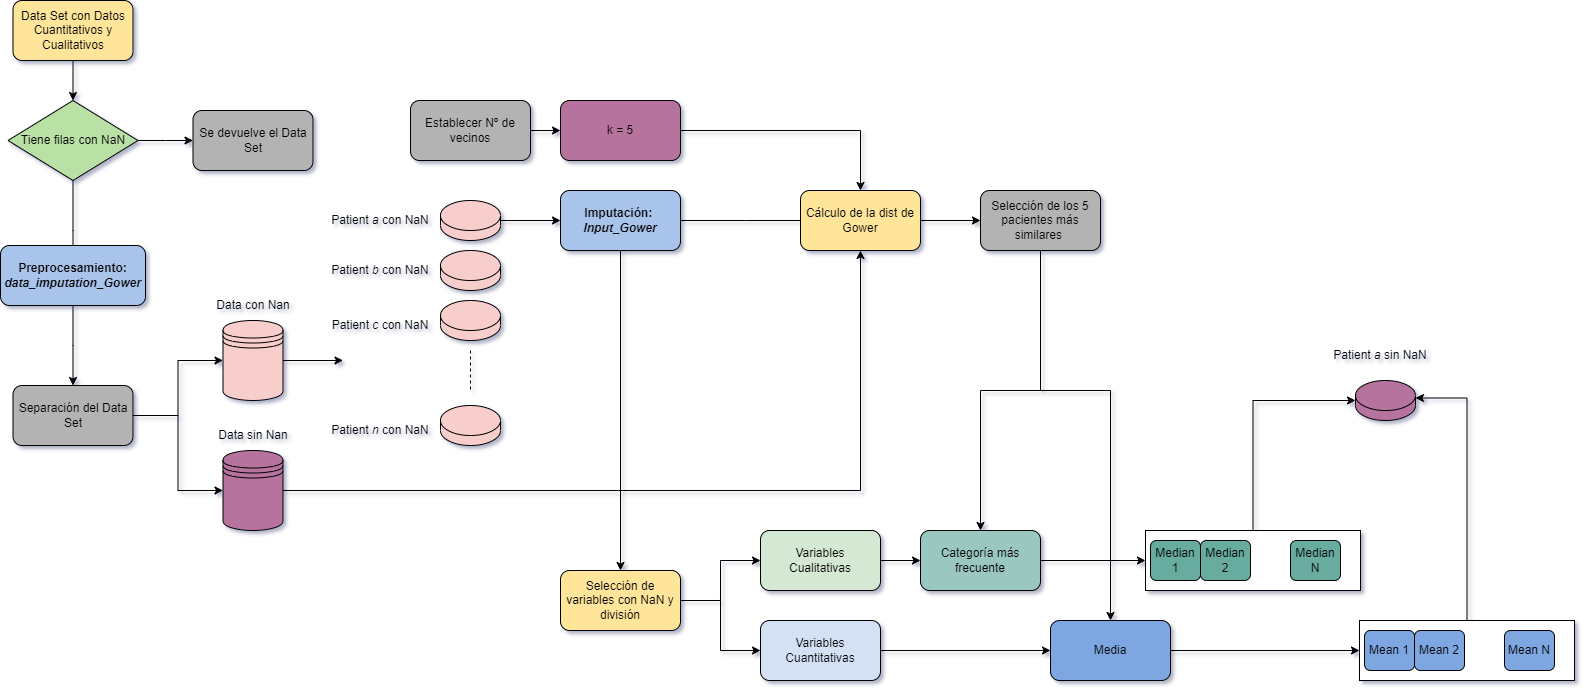

The diagram above was exported from draw.io. Its source (the exported page's mxGraphModel, read from the mxfile embedded in the PNG):
<mxGraphModel dx="1420" dy="776" grid="1" gridSize="10" guides="1" tooltips="1" connect="1" arrows="1" fold="1" page="1" pageScale="1" pageWidth="827" pageHeight="1169" math="0" shadow="0">
  <root>
    <mxCell id="WIyWlLk6GJQsqaUBKTNV-0" />
    <mxCell id="WIyWlLk6GJQsqaUBKTNV-1" parent="WIyWlLk6GJQsqaUBKTNV-0" />
    <mxCell id="u8Sj48tqhcd2fZeriozT-24" style="edgeStyle=orthogonalEdgeStyle;rounded=0;orthogonalLoop=1;jettySize=auto;html=1;entryX=0.5;entryY=0;entryDx=0;entryDy=0;" parent="WIyWlLk6GJQsqaUBKTNV-1" source="u8Sj48tqhcd2fZeriozT-13" target="u8Sj48tqhcd2fZeriozT-14" edge="1">
      <mxGeometry relative="1" as="geometry" />
    </mxCell>
    <mxCell id="u8Sj48tqhcd2fZeriozT-13" value="Data Set con Datos Cuantitativos y Cualitativos" style="rounded=1;whiteSpace=wrap;html=1;fillColor=#FFE599;" parent="WIyWlLk6GJQsqaUBKTNV-1" vertex="1">
      <mxGeometry x="22.5" y="10" width="120" height="60" as="geometry" />
    </mxCell>
    <mxCell id="u8Sj48tqhcd2fZeriozT-15" style="edgeStyle=orthogonalEdgeStyle;rounded=0;orthogonalLoop=1;jettySize=auto;html=1;" parent="WIyWlLk6GJQsqaUBKTNV-1" source="u8Sj48tqhcd2fZeriozT-14" edge="1">
      <mxGeometry relative="1" as="geometry">
        <mxPoint x="82.5" y="290" as="targetPoint" />
      </mxGeometry>
    </mxCell>
    <mxCell id="u8Sj48tqhcd2fZeriozT-16" style="edgeStyle=orthogonalEdgeStyle;rounded=0;orthogonalLoop=1;jettySize=auto;html=1;" parent="WIyWlLk6GJQsqaUBKTNV-1" source="u8Sj48tqhcd2fZeriozT-14" edge="1">
      <mxGeometry relative="1" as="geometry">
        <mxPoint x="202.5" y="150" as="targetPoint" />
      </mxGeometry>
    </mxCell>
    <mxCell id="u8Sj48tqhcd2fZeriozT-14" value="Tiene filas con NaN" style="rhombus;whiteSpace=wrap;html=1;fillColor=#B9E0A5;" parent="WIyWlLk6GJQsqaUBKTNV-1" vertex="1">
      <mxGeometry x="17.5" y="110" width="130" height="80" as="geometry" />
    </mxCell>
    <mxCell id="u8Sj48tqhcd2fZeriozT-18" value="Se devuelve el Data Set" style="rounded=1;whiteSpace=wrap;html=1;fillColor=#B3B3B3;" parent="WIyWlLk6GJQsqaUBKTNV-1" vertex="1">
      <mxGeometry x="202.5" y="120" width="120" height="60" as="geometry" />
    </mxCell>
    <mxCell id="u8Sj48tqhcd2fZeriozT-20" style="edgeStyle=orthogonalEdgeStyle;rounded=0;orthogonalLoop=1;jettySize=auto;html=1;" parent="WIyWlLk6GJQsqaUBKTNV-1" source="u8Sj48tqhcd2fZeriozT-19" edge="1">
      <mxGeometry relative="1" as="geometry">
        <mxPoint x="82.5" y="395" as="targetPoint" />
      </mxGeometry>
    </mxCell>
    <mxCell id="u8Sj48tqhcd2fZeriozT-19" value="&lt;b&gt;Preprocesamiento:&lt;br&gt;&lt;i&gt;data_imputation_Gower&lt;/i&gt;&lt;/b&gt;" style="rounded=1;whiteSpace=wrap;html=1;fillColor=#A9C4EB;" parent="WIyWlLk6GJQsqaUBKTNV-1" vertex="1">
      <mxGeometry x="10" y="255" width="145" height="60" as="geometry" />
    </mxCell>
    <mxCell id="u8Sj48tqhcd2fZeriozT-29" style="edgeStyle=orthogonalEdgeStyle;rounded=0;orthogonalLoop=1;jettySize=auto;html=1;entryX=0;entryY=0.5;entryDx=0;entryDy=0;entryPerimeter=0;" parent="WIyWlLk6GJQsqaUBKTNV-1" source="u8Sj48tqhcd2fZeriozT-21" target="u8Sj48tqhcd2fZeriozT-25" edge="1">
      <mxGeometry relative="1" as="geometry" />
    </mxCell>
    <mxCell id="u8Sj48tqhcd2fZeriozT-30" style="edgeStyle=orthogonalEdgeStyle;rounded=0;orthogonalLoop=1;jettySize=auto;html=1;entryX=0;entryY=0.5;entryDx=0;entryDy=0;entryPerimeter=0;" parent="WIyWlLk6GJQsqaUBKTNV-1" source="u8Sj48tqhcd2fZeriozT-21" target="u8Sj48tqhcd2fZeriozT-26" edge="1">
      <mxGeometry relative="1" as="geometry" />
    </mxCell>
    <mxCell id="u8Sj48tqhcd2fZeriozT-21" value="Separación del Data Set" style="rounded=1;whiteSpace=wrap;html=1;fillColor=#B3B3B3;" parent="WIyWlLk6GJQsqaUBKTNV-1" vertex="1">
      <mxGeometry x="22.5" y="395" width="120" height="60" as="geometry" />
    </mxCell>
    <mxCell id="u8Sj48tqhcd2fZeriozT-32" style="edgeStyle=orthogonalEdgeStyle;rounded=0;orthogonalLoop=1;jettySize=auto;html=1;" parent="WIyWlLk6GJQsqaUBKTNV-1" source="u8Sj48tqhcd2fZeriozT-25" edge="1">
      <mxGeometry relative="1" as="geometry">
        <mxPoint x="352.5" y="370" as="targetPoint" />
      </mxGeometry>
    </mxCell>
    <mxCell id="u8Sj48tqhcd2fZeriozT-25" value="" style="shape=datastore;whiteSpace=wrap;html=1;boundedLbl=1;backgroundOutline=1;size=15;fillColor=#F8CECC;" parent="WIyWlLk6GJQsqaUBKTNV-1" vertex="1">
      <mxGeometry x="232.5" y="330" width="60" height="80" as="geometry" />
    </mxCell>
    <mxCell id="u8Sj48tqhcd2fZeriozT-59" style="edgeStyle=orthogonalEdgeStyle;rounded=0;orthogonalLoop=1;jettySize=auto;html=1;entryX=0.5;entryY=1;entryDx=0;entryDy=0;" parent="WIyWlLk6GJQsqaUBKTNV-1" source="u8Sj48tqhcd2fZeriozT-26" target="u8Sj48tqhcd2fZeriozT-58" edge="1">
      <mxGeometry relative="1" as="geometry">
        <Array as="points">
          <mxPoint x="870" y="500" />
        </Array>
      </mxGeometry>
    </mxCell>
    <mxCell id="u8Sj48tqhcd2fZeriozT-26" value="" style="shape=datastore;whiteSpace=wrap;html=1;boundedLbl=1;backgroundOutline=1;size=15;fillColor=#B5739D;" parent="WIyWlLk6GJQsqaUBKTNV-1" vertex="1">
      <mxGeometry x="232.5" y="460" width="60" height="80" as="geometry" />
    </mxCell>
    <mxCell id="u8Sj48tqhcd2fZeriozT-27" value="Data con Nan" style="text;html=1;strokeColor=none;fillColor=none;align=center;verticalAlign=middle;whiteSpace=wrap;rounded=0;" parent="WIyWlLk6GJQsqaUBKTNV-1" vertex="1">
      <mxGeometry x="222.5" y="300" width="80" height="30" as="geometry" />
    </mxCell>
    <mxCell id="u8Sj48tqhcd2fZeriozT-28" value="Data sin Nan" style="text;html=1;strokeColor=none;fillColor=none;align=center;verticalAlign=middle;whiteSpace=wrap;rounded=0;" parent="WIyWlLk6GJQsqaUBKTNV-1" vertex="1">
      <mxGeometry x="222.5" y="430" width="80" height="30" as="geometry" />
    </mxCell>
    <mxCell id="u8Sj48tqhcd2fZeriozT-45" style="edgeStyle=orthogonalEdgeStyle;rounded=0;orthogonalLoop=1;jettySize=auto;html=1;" parent="WIyWlLk6GJQsqaUBKTNV-1" source="u8Sj48tqhcd2fZeriozT-33" target="u8Sj48tqhcd2fZeriozT-44" edge="1">
      <mxGeometry relative="1" as="geometry" />
    </mxCell>
    <mxCell id="u8Sj48tqhcd2fZeriozT-33" value="" style="shape=cylinder3;whiteSpace=wrap;html=1;boundedLbl=1;backgroundOutline=1;size=15;fillColor=#F8CECC;" parent="WIyWlLk6GJQsqaUBKTNV-1" vertex="1">
      <mxGeometry x="450" y="210" width="60" height="40" as="geometry" />
    </mxCell>
    <mxCell id="u8Sj48tqhcd2fZeriozT-34" value="" style="shape=cylinder3;whiteSpace=wrap;html=1;boundedLbl=1;backgroundOutline=1;size=15;fillColor=#F8CECC;" parent="WIyWlLk6GJQsqaUBKTNV-1" vertex="1">
      <mxGeometry x="450" y="260" width="60" height="40" as="geometry" />
    </mxCell>
    <mxCell id="u8Sj48tqhcd2fZeriozT-35" value="" style="shape=cylinder3;whiteSpace=wrap;html=1;boundedLbl=1;backgroundOutline=1;size=15;fillColor=#F8CECC;" parent="WIyWlLk6GJQsqaUBKTNV-1" vertex="1">
      <mxGeometry x="450" y="310" width="60" height="40" as="geometry" />
    </mxCell>
    <mxCell id="u8Sj48tqhcd2fZeriozT-36" value="" style="shape=cylinder3;whiteSpace=wrap;html=1;boundedLbl=1;backgroundOutline=1;size=15;fillColor=#F8CECC;" parent="WIyWlLk6GJQsqaUBKTNV-1" vertex="1">
      <mxGeometry x="450" y="415" width="60" height="40" as="geometry" />
    </mxCell>
    <mxCell id="u8Sj48tqhcd2fZeriozT-39" value="" style="endArrow=none;dashed=1;html=1;rounded=1;" parent="WIyWlLk6GJQsqaUBKTNV-1" edge="1">
      <mxGeometry width="50" height="50" relative="1" as="geometry">
        <mxPoint x="480" y="360" as="sourcePoint" />
        <mxPoint x="480" y="400" as="targetPoint" />
        <Array as="points" />
      </mxGeometry>
    </mxCell>
    <mxCell id="u8Sj48tqhcd2fZeriozT-40" value="Patient &lt;i&gt;a &lt;/i&gt;con NaN" style="text;html=1;strokeColor=none;fillColor=none;align=center;verticalAlign=middle;whiteSpace=wrap;rounded=0;" parent="WIyWlLk6GJQsqaUBKTNV-1" vertex="1">
      <mxGeometry x="330" y="215" width="120" height="30" as="geometry" />
    </mxCell>
    <mxCell id="u8Sj48tqhcd2fZeriozT-41" value="Patient &lt;i&gt;b &lt;/i&gt;con NaN" style="text;html=1;strokeColor=none;fillColor=none;align=center;verticalAlign=middle;whiteSpace=wrap;rounded=0;" parent="WIyWlLk6GJQsqaUBKTNV-1" vertex="1">
      <mxGeometry x="330" y="265" width="120" height="30" as="geometry" />
    </mxCell>
    <mxCell id="u8Sj48tqhcd2fZeriozT-42" value="Patient &lt;i&gt;n &lt;/i&gt;con NaN" style="text;html=1;strokeColor=none;fillColor=none;align=center;verticalAlign=middle;whiteSpace=wrap;rounded=0;" parent="WIyWlLk6GJQsqaUBKTNV-1" vertex="1">
      <mxGeometry x="330" y="425" width="120" height="30" as="geometry" />
    </mxCell>
    <mxCell id="u8Sj48tqhcd2fZeriozT-43" value="Patient &lt;i&gt;c &lt;/i&gt;con NaN" style="text;html=1;strokeColor=none;fillColor=none;align=center;verticalAlign=middle;whiteSpace=wrap;rounded=0;" parent="WIyWlLk6GJQsqaUBKTNV-1" vertex="1">
      <mxGeometry x="330" y="320" width="120" height="30" as="geometry" />
    </mxCell>
    <mxCell id="u8Sj48tqhcd2fZeriozT-51" style="edgeStyle=orthogonalEdgeStyle;rounded=0;orthogonalLoop=1;jettySize=auto;html=1;entryX=0.5;entryY=0;entryDx=0;entryDy=0;" parent="WIyWlLk6GJQsqaUBKTNV-1" source="u8Sj48tqhcd2fZeriozT-44" target="u8Sj48tqhcd2fZeriozT-52" edge="1">
      <mxGeometry relative="1" as="geometry">
        <mxPoint x="630" y="600" as="targetPoint" />
      </mxGeometry>
    </mxCell>
    <mxCell id="u8Sj48tqhcd2fZeriozT-74" style="edgeStyle=orthogonalEdgeStyle;rounded=0;orthogonalLoop=1;jettySize=auto;html=1;" parent="WIyWlLk6GJQsqaUBKTNV-1" source="u8Sj48tqhcd2fZeriozT-44" edge="1">
      <mxGeometry relative="1" as="geometry">
        <mxPoint x="820" y="230" as="targetPoint" />
      </mxGeometry>
    </mxCell>
    <mxCell id="u8Sj48tqhcd2fZeriozT-44" value="&lt;b&gt;Imputación:&amp;nbsp;&lt;br&gt;&lt;i&gt;Input_Gower&lt;/i&gt;&lt;/b&gt;" style="rounded=1;whiteSpace=wrap;html=1;fillColor=#A9C4EB;" parent="WIyWlLk6GJQsqaUBKTNV-1" vertex="1">
      <mxGeometry x="570" y="200" width="120" height="60" as="geometry" />
    </mxCell>
    <mxCell id="u8Sj48tqhcd2fZeriozT-75" style="edgeStyle=orthogonalEdgeStyle;rounded=0;orthogonalLoop=1;jettySize=auto;html=1;entryX=0;entryY=0.5;entryDx=0;entryDy=0;" parent="WIyWlLk6GJQsqaUBKTNV-1" source="u8Sj48tqhcd2fZeriozT-52" target="u8Sj48tqhcd2fZeriozT-54" edge="1">
      <mxGeometry relative="1" as="geometry" />
    </mxCell>
    <mxCell id="u8Sj48tqhcd2fZeriozT-77" style="edgeStyle=orthogonalEdgeStyle;rounded=0;orthogonalLoop=1;jettySize=auto;html=1;entryX=0;entryY=0.5;entryDx=0;entryDy=0;" parent="WIyWlLk6GJQsqaUBKTNV-1" source="u8Sj48tqhcd2fZeriozT-52" target="u8Sj48tqhcd2fZeriozT-53" edge="1">
      <mxGeometry relative="1" as="geometry" />
    </mxCell>
    <mxCell id="u8Sj48tqhcd2fZeriozT-52" value="Selección de variables con NaN y división" style="rounded=1;whiteSpace=wrap;html=1;fillColor=#FFE599;" parent="WIyWlLk6GJQsqaUBKTNV-1" vertex="1">
      <mxGeometry x="570" y="580" width="120" height="60" as="geometry" />
    </mxCell>
    <mxCell id="u8Sj48tqhcd2fZeriozT-79" style="edgeStyle=orthogonalEdgeStyle;rounded=0;orthogonalLoop=1;jettySize=auto;html=1;entryX=0;entryY=0.5;entryDx=0;entryDy=0;" parent="WIyWlLk6GJQsqaUBKTNV-1" source="u8Sj48tqhcd2fZeriozT-53" target="u8Sj48tqhcd2fZeriozT-68" edge="1">
      <mxGeometry relative="1" as="geometry" />
    </mxCell>
    <mxCell id="u8Sj48tqhcd2fZeriozT-53" value="Variables Cuantitativas" style="rounded=1;whiteSpace=wrap;html=1;fillColor=#D4E1F5;" parent="WIyWlLk6GJQsqaUBKTNV-1" vertex="1">
      <mxGeometry x="770" y="630" width="120" height="60" as="geometry" />
    </mxCell>
    <mxCell id="u8Sj48tqhcd2fZeriozT-78" style="edgeStyle=orthogonalEdgeStyle;rounded=0;orthogonalLoop=1;jettySize=auto;html=1;entryX=0;entryY=0.5;entryDx=0;entryDy=0;" parent="WIyWlLk6GJQsqaUBKTNV-1" source="u8Sj48tqhcd2fZeriozT-54" target="u8Sj48tqhcd2fZeriozT-67" edge="1">
      <mxGeometry relative="1" as="geometry" />
    </mxCell>
    <mxCell id="u8Sj48tqhcd2fZeriozT-54" value="Variables &lt;br&gt;Cualitativas" style="rounded=1;whiteSpace=wrap;html=1;fillColor=#D5E8D4;" parent="WIyWlLk6GJQsqaUBKTNV-1" vertex="1">
      <mxGeometry x="770" y="540" width="120" height="60" as="geometry" />
    </mxCell>
    <mxCell id="u8Sj48tqhcd2fZeriozT-118" style="edgeStyle=orthogonalEdgeStyle;rounded=0;orthogonalLoop=1;jettySize=auto;html=1;entryX=0;entryY=0.5;entryDx=0;entryDy=0;" parent="WIyWlLk6GJQsqaUBKTNV-1" source="u8Sj48tqhcd2fZeriozT-58" target="u8Sj48tqhcd2fZeriozT-65" edge="1">
      <mxGeometry relative="1" as="geometry" />
    </mxCell>
    <mxCell id="u8Sj48tqhcd2fZeriozT-58" value="Cálculo de la dist de Gower" style="rounded=1;whiteSpace=wrap;html=1;fillColor=#FFE599;" parent="WIyWlLk6GJQsqaUBKTNV-1" vertex="1">
      <mxGeometry x="810" y="200" width="120" height="60" as="geometry" />
    </mxCell>
    <mxCell id="u8Sj48tqhcd2fZeriozT-61" style="edgeStyle=orthogonalEdgeStyle;rounded=0;orthogonalLoop=1;jettySize=auto;html=1;entryX=0.5;entryY=0;entryDx=0;entryDy=0;" parent="WIyWlLk6GJQsqaUBKTNV-1" source="u8Sj48tqhcd2fZeriozT-60" target="u8Sj48tqhcd2fZeriozT-58" edge="1">
      <mxGeometry relative="1" as="geometry" />
    </mxCell>
    <mxCell id="u8Sj48tqhcd2fZeriozT-60" value="k = 5" style="rounded=1;whiteSpace=wrap;html=1;fillColor=#B5739D;" parent="WIyWlLk6GJQsqaUBKTNV-1" vertex="1">
      <mxGeometry x="570" y="110" width="120" height="60" as="geometry" />
    </mxCell>
    <mxCell id="u8Sj48tqhcd2fZeriozT-63" style="edgeStyle=orthogonalEdgeStyle;rounded=0;orthogonalLoop=1;jettySize=auto;html=1;entryX=0;entryY=0.5;entryDx=0;entryDy=0;" parent="WIyWlLk6GJQsqaUBKTNV-1" source="u8Sj48tqhcd2fZeriozT-62" target="u8Sj48tqhcd2fZeriozT-60" edge="1">
      <mxGeometry relative="1" as="geometry" />
    </mxCell>
    <mxCell id="u8Sj48tqhcd2fZeriozT-62" value="Establecer Nº de vecinos" style="rounded=1;whiteSpace=wrap;html=1;fillColor=#B3B3B3;" parent="WIyWlLk6GJQsqaUBKTNV-1" vertex="1">
      <mxGeometry x="420" y="110" width="120" height="60" as="geometry" />
    </mxCell>
    <mxCell id="u8Sj48tqhcd2fZeriozT-71" style="edgeStyle=orthogonalEdgeStyle;rounded=0;orthogonalLoop=1;jettySize=auto;html=1;entryX=0.5;entryY=0;entryDx=0;entryDy=0;" parent="WIyWlLk6GJQsqaUBKTNV-1" source="u8Sj48tqhcd2fZeriozT-65" target="u8Sj48tqhcd2fZeriozT-67" edge="1">
      <mxGeometry relative="1" as="geometry" />
    </mxCell>
    <mxCell id="u8Sj48tqhcd2fZeriozT-99" style="edgeStyle=orthogonalEdgeStyle;rounded=0;orthogonalLoop=1;jettySize=auto;html=1;entryX=0.5;entryY=0;entryDx=0;entryDy=0;" parent="WIyWlLk6GJQsqaUBKTNV-1" source="u8Sj48tqhcd2fZeriozT-65" target="u8Sj48tqhcd2fZeriozT-68" edge="1">
      <mxGeometry relative="1" as="geometry">
        <Array as="points">
          <mxPoint x="1050" y="400" />
          <mxPoint x="1120" y="400" />
        </Array>
      </mxGeometry>
    </mxCell>
    <mxCell id="u8Sj48tqhcd2fZeriozT-65" value="Selección de los 5 pacientes más similares&amp;nbsp;" style="rounded=1;whiteSpace=wrap;html=1;fillColor=#B3B3B3;" parent="WIyWlLk6GJQsqaUBKTNV-1" vertex="1">
      <mxGeometry x="990" y="200" width="120" height="60" as="geometry" />
    </mxCell>
    <mxCell id="u8Sj48tqhcd2fZeriozT-105" style="edgeStyle=orthogonalEdgeStyle;rounded=0;orthogonalLoop=1;jettySize=auto;html=1;entryX=0;entryY=0.5;entryDx=0;entryDy=0;" parent="WIyWlLk6GJQsqaUBKTNV-1" source="u8Sj48tqhcd2fZeriozT-67" target="u8Sj48tqhcd2fZeriozT-101" edge="1">
      <mxGeometry relative="1" as="geometry" />
    </mxCell>
    <mxCell id="u8Sj48tqhcd2fZeriozT-67" value="Categoría más frecuente" style="rounded=1;whiteSpace=wrap;html=1;fillColor=#9AC7BF;" parent="WIyWlLk6GJQsqaUBKTNV-1" vertex="1">
      <mxGeometry x="930" y="540" width="120" height="60" as="geometry" />
    </mxCell>
    <mxCell id="u8Sj48tqhcd2fZeriozT-115" style="edgeStyle=orthogonalEdgeStyle;rounded=0;orthogonalLoop=1;jettySize=auto;html=1;entryX=0;entryY=0.5;entryDx=0;entryDy=0;" parent="WIyWlLk6GJQsqaUBKTNV-1" source="u8Sj48tqhcd2fZeriozT-68" target="u8Sj48tqhcd2fZeriozT-109" edge="1">
      <mxGeometry relative="1" as="geometry" />
    </mxCell>
    <mxCell id="u8Sj48tqhcd2fZeriozT-68" value="Media" style="rounded=1;whiteSpace=wrap;html=1;fillColor=#7EA6E0;" parent="WIyWlLk6GJQsqaUBKTNV-1" vertex="1">
      <mxGeometry x="1060" y="630" width="120" height="60" as="geometry" />
    </mxCell>
    <mxCell id="u8Sj48tqhcd2fZeriozT-93" value="" style="shape=cylinder3;whiteSpace=wrap;html=1;boundedLbl=1;backgroundOutline=1;size=15;fillColor=#B5739D;" parent="WIyWlLk6GJQsqaUBKTNV-1" vertex="1">
      <mxGeometry x="1365" y="390" width="60" height="40" as="geometry" />
    </mxCell>
    <mxCell id="u8Sj48tqhcd2fZeriozT-96" value="" style="endArrow=none;dashed=1;html=1;rounded=1;" parent="WIyWlLk6GJQsqaUBKTNV-1" edge="1">
      <mxGeometry width="50" height="50" relative="1" as="geometry">
        <mxPoint x="1260" y="570" as="sourcePoint" />
        <mxPoint x="1280" y="570" as="targetPoint" />
        <Array as="points" />
      </mxGeometry>
    </mxCell>
    <mxCell id="u8Sj48tqhcd2fZeriozT-106" style="edgeStyle=orthogonalEdgeStyle;rounded=0;orthogonalLoop=1;jettySize=auto;html=1;entryX=0;entryY=0.5;entryDx=0;entryDy=0;entryPerimeter=0;" parent="WIyWlLk6GJQsqaUBKTNV-1" source="u8Sj48tqhcd2fZeriozT-101" target="u8Sj48tqhcd2fZeriozT-93" edge="1">
      <mxGeometry relative="1" as="geometry" />
    </mxCell>
    <mxCell id="u8Sj48tqhcd2fZeriozT-113" value="" style="endArrow=none;dashed=1;html=1;rounded=1;" parent="WIyWlLk6GJQsqaUBKTNV-1" edge="1">
      <mxGeometry width="50" height="50" relative="1" as="geometry">
        <mxPoint x="1270" y="580" as="sourcePoint" />
        <mxPoint x="1290" y="580" as="targetPoint" />
        <Array as="points" />
      </mxGeometry>
    </mxCell>
    <mxCell id="u8Sj48tqhcd2fZeriozT-117" style="edgeStyle=orthogonalEdgeStyle;rounded=0;orthogonalLoop=1;jettySize=auto;html=1;entryX=1;entryY=0;entryDx=0;entryDy=17.5;entryPerimeter=0;" parent="WIyWlLk6GJQsqaUBKTNV-1" source="u8Sj48tqhcd2fZeriozT-109" target="u8Sj48tqhcd2fZeriozT-93" edge="1">
      <mxGeometry relative="1" as="geometry" />
    </mxCell>
    <mxCell id="u8Sj48tqhcd2fZeriozT-119" value="Patient &lt;i&gt;a&lt;/i&gt; sin NaN" style="text;html=1;strokeColor=none;fillColor=none;align=center;verticalAlign=middle;whiteSpace=wrap;rounded=0;" parent="WIyWlLk6GJQsqaUBKTNV-1" vertex="1">
      <mxGeometry x="1330" y="350" width="120" height="30" as="geometry" />
    </mxCell>
    <mxCell id="u8Sj48tqhcd2fZeriozT-109" value="" style="rounded=0;whiteSpace=wrap;html=1;container=0;" parent="WIyWlLk6GJQsqaUBKTNV-1" vertex="1">
      <mxGeometry x="1369" y="630" width="215" height="60" as="geometry" />
    </mxCell>
    <mxCell id="u8Sj48tqhcd2fZeriozT-110" value="Mean 1" style="rounded=1;whiteSpace=wrap;html=1;movable=1;resizable=1;rotatable=1;deletable=1;editable=1;locked=0;connectable=1;container=0;fillColor=#7EA6E0;" parent="WIyWlLk6GJQsqaUBKTNV-1" vertex="1">
      <mxGeometry x="1374" y="640" width="50" height="40" as="geometry" />
    </mxCell>
    <mxCell id="u8Sj48tqhcd2fZeriozT-111" value="Mean 2" style="rounded=1;whiteSpace=wrap;html=1;movable=1;resizable=1;rotatable=1;deletable=1;editable=1;locked=0;connectable=1;container=0;fillColor=#7EA6E0;" parent="WIyWlLk6GJQsqaUBKTNV-1" vertex="1">
      <mxGeometry x="1424" y="640" width="50" height="40" as="geometry" />
    </mxCell>
    <mxCell id="u8Sj48tqhcd2fZeriozT-112" value="Mean N" style="rounded=1;whiteSpace=wrap;html=1;movable=1;resizable=1;rotatable=1;deletable=1;editable=1;locked=0;connectable=1;container=0;fillColor=#7EA6E0;" parent="WIyWlLk6GJQsqaUBKTNV-1" vertex="1">
      <mxGeometry x="1514" y="640" width="50" height="40" as="geometry" />
    </mxCell>
    <mxCell id="u8Sj48tqhcd2fZeriozT-102" value="" style="group;fillColor=#67AB9F;container=0;" parent="WIyWlLk6GJQsqaUBKTNV-1" connectable="0" vertex="1">
      <mxGeometry x="1155" y="540" width="215" height="60" as="geometry" />
    </mxCell>
    <mxCell id="u8Sj48tqhcd2fZeriozT-101" value="" style="rounded=0;whiteSpace=wrap;html=1;container=0;" parent="WIyWlLk6GJQsqaUBKTNV-1" vertex="1">
      <mxGeometry x="1155" y="540" width="215" height="60" as="geometry" />
    </mxCell>
    <mxCell id="u8Sj48tqhcd2fZeriozT-90" value="Median 1" style="rounded=1;whiteSpace=wrap;html=1;movable=1;resizable=1;rotatable=1;deletable=1;editable=1;locked=0;connectable=1;fillColor=#67AB9F;container=0;" parent="WIyWlLk6GJQsqaUBKTNV-1" vertex="1">
      <mxGeometry x="1160" y="550" width="50" height="40" as="geometry" />
    </mxCell>
    <mxCell id="u8Sj48tqhcd2fZeriozT-91" value="Median 2" style="rounded=1;whiteSpace=wrap;html=1;movable=1;resizable=1;rotatable=1;deletable=1;editable=1;locked=0;connectable=1;fillColor=#67AB9F;container=0;" parent="WIyWlLk6GJQsqaUBKTNV-1" vertex="1">
      <mxGeometry x="1210" y="550" width="50" height="40" as="geometry" />
    </mxCell>
    <mxCell id="u8Sj48tqhcd2fZeriozT-92" value="Median N" style="rounded=1;whiteSpace=wrap;html=1;movable=1;resizable=1;rotatable=1;deletable=1;editable=1;locked=0;connectable=1;fillColor=#67AB9F;container=0;" parent="WIyWlLk6GJQsqaUBKTNV-1" vertex="1">
      <mxGeometry x="1300" y="550" width="50" height="40" as="geometry" />
    </mxCell>
  </root>
</mxGraphModel>